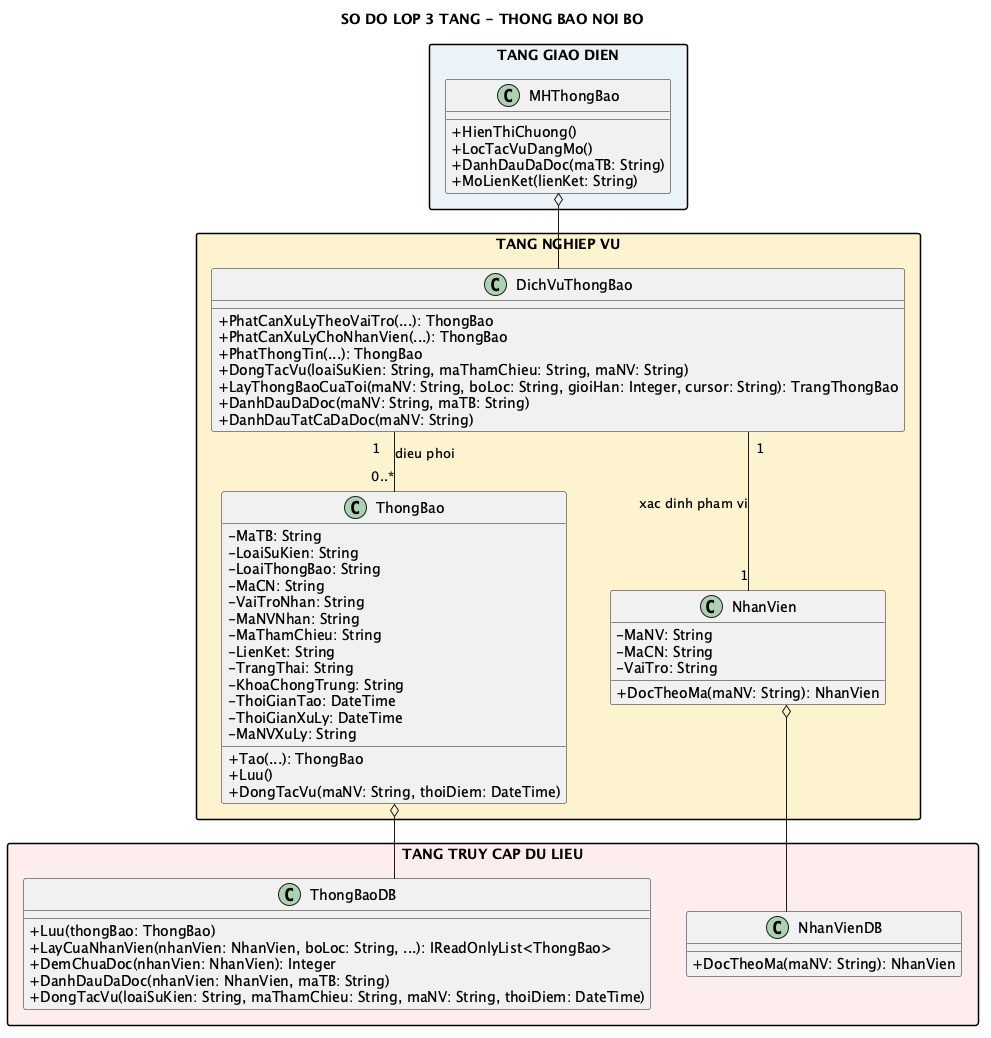

The diagram above was rendered by PlantUML. Its source (embedded in the PNG):
@startuml
title SO DO LOP 3 TANG - THONG BAO NOI BO

top to bottom direction
skinparam shadowing false
skinparam linetype ortho
skinparam packageStyle rectangle
skinparam classAttributeIconSize 0

package "TANG GIAO DIEN" #EAF2F8 {
  class MHThongBao {
    + HienThiChuong()
    + LocTacVuDangMo()
    + DanhDauDaDoc(maTB: String)
    + MoLienKet(lienKet: String)
  }
}

package "TANG NGHIEP VU" #FCF3CF {
  class DichVuThongBao {
    + PhatCanXuLyTheoVaiTro(...): ThongBao
    + PhatCanXuLyChoNhanVien(...): ThongBao
    + PhatThongTin(...): ThongBao
    + DongTacVu(loaiSuKien: String, maThamChieu: String, maNV: String)
    + LayThongBaoCuaToi(maNV: String, boLoc: String, gioiHan: Integer, cursor: String): TrangThongBao
    + DanhDauDaDoc(maNV: String, maTB: String)
    + DanhDauTatCaDaDoc(maNV: String)
  }

  class ThongBao {
    - MaTB: String
    - LoaiSuKien: String
    - LoaiThongBao: String
    - MaCN: String
    - VaiTroNhan: String
    - MaNVNhan: String
    - MaThamChieu: String
    - LienKet: String
    - TrangThai: String
    - KhoaChongTrung: String
    - ThoiGianTao: DateTime
    - ThoiGianXuLy: DateTime
    - MaNVXuLy: String
    + Tao(...): ThongBao
    + Luu()
    + DongTacVu(maNV: String, thoiDiem: DateTime)
  }

  class NhanVien {
    - MaNV: String
    - MaCN: String
    - VaiTro: String
    + DocTheoMa(maNV: String): NhanVien
  }
}

package "TANG TRUY CAP DU LIEU" #FDEDEC {
  class ThongBaoDB {
    + Luu(thongBao: ThongBao)
    + LayCuaNhanVien(nhanVien: NhanVien, boLoc: String, ...): IReadOnlyList<ThongBao>
    + DemChuaDoc(nhanVien: NhanVien): Integer
    + DanhDauDaDoc(nhanVien: NhanVien, maTB: String)
    + DongTacVu(loaiSuKien: String, maThamChieu: String, maNV: String, thoiDiem: DateTime)
  }

  class NhanVienDB {
    + DocTheoMa(maNV: String): NhanVien
  }
}

MHThongBao o-- DichVuThongBao
DichVuThongBao "1" -- "0..*" ThongBao : dieu phoi
DichVuThongBao "1" -- "1" NhanVien : xac dinh pham vi
ThongBao o-- ThongBaoDB
NhanVien o-- NhanVienDB
@enduml